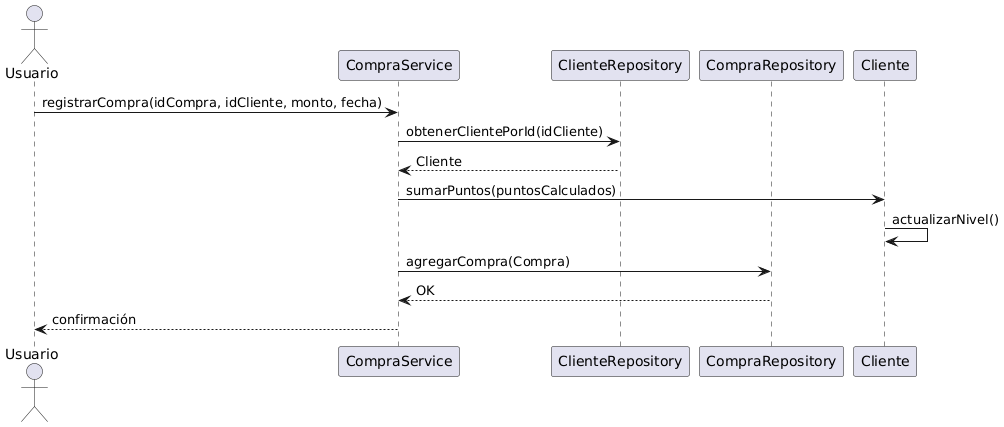

The diagram above was rendered by PlantUML. Its source (embedded in the PNG):
@startuml
actor Usuario
participant "CompraService" as CS
participant "ClienteRepository" as CR
participant "CompraRepository" as CPR
participant "Cliente" as C

Usuario -> CS: registrarCompra(idCompra, idCliente, monto, fecha)
CS -> CR: obtenerClientePorId(idCliente)
CR --> CS: Cliente
CS -> C: sumarPuntos(puntosCalculados)
C -> C: actualizarNivel()
CS -> CPR: agregarCompra(Compra)
CPR --> CS: OK
CS --> Usuario: confirmación
@enduml